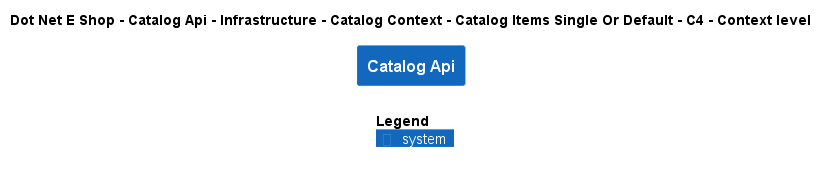

The diagram above was rendered by PlantUML. Its source (embedded in the PNG):
@startuml
!include ..\..\..\..\..\..\..\..\..\.c4s\C4_Context.puml

AddElementTag("c4interflow:lifecycle:new", $bgColor=green, $fontColor=#ffffff, $borderColor=green, $shadowing="False")
AddElementTag("c4interflow:lifecycle:changed", $bgColor=orange, $fontColor=#ffffff, $borderColor=orange, $shadowing="False")
AddElementTag("c4interflow:lifecycle:removed", $bgColor=red, $fontColor=#ffffff, $borderColor=red, $shadowing="False")

AddRelTag("c4interflow:lifecycle:new", $textColor=green, $lineColor=green)
AddRelTag("c4interflow:lifecycle:changed", $textColor=orange, $lineColor=orange)
AddRelTag("c4interflow:lifecycle:removed", $textColor=red, $lineColor=red)

SHOW_PERSON_PORTRAIT()
LAYOUT_TOP_DOWN()

skinparam linetype polyline

title Dot Net E Shop - Catalog Api - Infrastructure - Catalog Context - Catalog Items Single Or Default - C4 - Context level

System(DotNetEShop.SoftwareSystems.CatalogApi, "Catalog Api", "")



SHOW_LEGEND()
@enduml